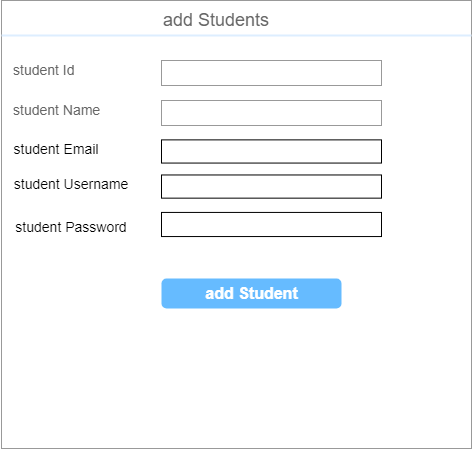

The diagram above was exported from draw.io. Its source (the exported page's mxGraphModel, read from the mxfile embedded in the PNG):
<mxGraphModel dx="1163" dy="454" grid="1" gridSize="10" guides="1" tooltips="1" connect="1" arrows="1" fold="1" page="1" pageScale="1" pageWidth="827" pageHeight="1169" math="0" shadow="0">
  <root>
    <mxCell id="ci7zkOh7Fj2LOAt_LQ5f-0" />
    <mxCell id="ci7zkOh7Fj2LOAt_LQ5f-1" parent="ci7zkOh7Fj2LOAt_LQ5f-0" />
    <mxCell id="JW5f6mMR3GN_x8HobFuH-0" value="" style="strokeWidth=1;shadow=0;dashed=0;align=center;html=1;shape=mxgraph.mockup.forms.rrect;rSize=0;strokeColor=#999999;fillColor=#ffffff;fontSize=14;" parent="ci7zkOh7Fj2LOAt_LQ5f-1" vertex="1">
      <mxGeometry x="130" y="300" width="470" height="448" as="geometry" />
    </mxCell>
    <mxCell id="JW5f6mMR3GN_x8HobFuH-1" value="&lt;font style=&quot;font-size: 18px&quot;&gt;add Students&lt;/font&gt;" style="strokeWidth=1;shadow=0;dashed=0;align=center;html=1;shape=mxgraph.mockup.forms.anchor;fontSize=12;fontColor=#666666;align=left;resizeWidth=1;spacingLeft=0;" parent="JW5f6mMR3GN_x8HobFuH-0" vertex="1">
      <mxGeometry width="235" height="20" relative="1" as="geometry">
        <mxPoint x="160" y="10" as="offset" />
      </mxGeometry>
    </mxCell>
    <mxCell id="JW5f6mMR3GN_x8HobFuH-2" value="" style="shape=line;strokeColor=#ddeeff;strokeWidth=2;html=1;resizeWidth=1;fontSize=14;" parent="JW5f6mMR3GN_x8HobFuH-0" vertex="1">
      <mxGeometry width="470" height="10" relative="1" as="geometry">
        <mxPoint y="30" as="offset" />
      </mxGeometry>
    </mxCell>
    <mxCell id="JW5f6mMR3GN_x8HobFuH-3" value="&lt;font style=&quot;font-size: 14px&quot;&gt;student Id&lt;/font&gt;" style="strokeWidth=1;shadow=0;dashed=0;align=center;html=1;shape=mxgraph.mockup.forms.anchor;fontSize=12;fontColor=#666666;align=left;resizeWidth=1;spacingLeft=0;" parent="JW5f6mMR3GN_x8HobFuH-0" vertex="1">
      <mxGeometry width="110" height="20" relative="1" as="geometry">
        <mxPoint x="10" y="60" as="offset" />
      </mxGeometry>
    </mxCell>
    <mxCell id="JW5f6mMR3GN_x8HobFuH-4" value="" style="strokeWidth=1;shadow=0;dashed=0;align=center;html=1;shape=mxgraph.mockup.forms.rrect;rSize=0;strokeColor=#999999;fontColor=#666666;align=left;spacingLeft=5;resizeWidth=1;fontSize=14;" parent="JW5f6mMR3GN_x8HobFuH-0" vertex="1">
      <mxGeometry width="220" height="25" relative="1" as="geometry">
        <mxPoint x="160" y="60" as="offset" />
      </mxGeometry>
    </mxCell>
    <mxCell id="JW5f6mMR3GN_x8HobFuH-5" value="&lt;font style=&quot;font-size: 14px&quot;&gt;student Name&lt;/font&gt;" style="strokeWidth=1;shadow=0;dashed=0;align=center;html=1;shape=mxgraph.mockup.forms.anchor;fontSize=12;fontColor=#666666;align=left;resizeWidth=1;spacingLeft=0;" parent="JW5f6mMR3GN_x8HobFuH-0" vertex="1">
      <mxGeometry width="100" height="20" relative="1" as="geometry">
        <mxPoint x="10" y="100" as="offset" />
      </mxGeometry>
    </mxCell>
    <mxCell id="JW5f6mMR3GN_x8HobFuH-6" value="" style="strokeWidth=1;shadow=0;dashed=0;align=center;html=1;shape=mxgraph.mockup.forms.rrect;rSize=0;strokeColor=#999999;fontColor=#666666;align=left;spacingLeft=5;resizeWidth=1;fontSize=14;" parent="JW5f6mMR3GN_x8HobFuH-0" vertex="1">
      <mxGeometry width="220" height="25" relative="1" as="geometry">
        <mxPoint x="160" y="100" as="offset" />
      </mxGeometry>
    </mxCell>
    <mxCell id="JW5f6mMR3GN_x8HobFuH-7" value="add Student" style="strokeWidth=1;shadow=0;dashed=0;align=center;html=1;shape=mxgraph.mockup.forms.rrect;rSize=5;strokeColor=none;fontColor=#ffffff;fillColor=#66bbff;fontSize=16;fontStyle=1;" parent="JW5f6mMR3GN_x8HobFuH-0" vertex="1">
      <mxGeometry y="1" width="180" height="30" relative="1" as="geometry">
        <mxPoint x="160" y="-170" as="offset" />
      </mxGeometry>
    </mxCell>
    <mxCell id="JW5f6mMR3GN_x8HobFuH-8" value="" style="strokeWidth=1;shadow=0;dashed=0;align=center;html=1;shape=mxgraph.mockup.forms.anchor;fontSize=12;fontColor=#666666;align=left;spacingLeft=0;resizeWidth=1;" parent="JW5f6mMR3GN_x8HobFuH-0" vertex="1">
      <mxGeometry y="1" width="352.5" height="20" relative="1" as="geometry">
        <mxPoint x="10" y="-70" as="offset" />
      </mxGeometry>
    </mxCell>
    <mxCell id="JW5f6mMR3GN_x8HobFuH-9" value="student Email" style="text;html=1;strokeColor=none;fillColor=none;align=center;verticalAlign=middle;whiteSpace=wrap;rounded=0;fontSize=14;" parent="JW5f6mMR3GN_x8HobFuH-0" vertex="1">
      <mxGeometry x="10" y="139.37545965161743" width="90" height="18.474226804123703" as="geometry" />
    </mxCell>
    <mxCell id="JW5f6mMR3GN_x8HobFuH-10" value="" style="rounded=0;whiteSpace=wrap;html=1;fontSize=14;" parent="JW5f6mMR3GN_x8HobFuH-0" vertex="1">
      <mxGeometry x="160" y="139.37777777777774" width="220" height="23.176533333333335" as="geometry" />
    </mxCell>
    <mxCell id="JW5f6mMR3GN_x8HobFuH-11" value="student Username" style="text;html=1;strokeColor=none;fillColor=none;align=center;verticalAlign=middle;whiteSpace=wrap;rounded=0;fontSize=14;" parent="JW5f6mMR3GN_x8HobFuH-0" vertex="1">
      <mxGeometry x="10" y="169.9341400639886" width="120" height="27.711340206185568" as="geometry" />
    </mxCell>
    <mxCell id="JW5f6mMR3GN_x8HobFuH-12" value="" style="rounded=0;whiteSpace=wrap;html=1;fontSize=14;" parent="JW5f6mMR3GN_x8HobFuH-0" vertex="1">
      <mxGeometry x="160" y="174.47111111111104" width="220" height="23.176533333333335" as="geometry" />
    </mxCell>
    <mxCell id="JW5f6mMR3GN_x8HobFuH-13" value="student Password" style="text;html=1;strokeColor=none;fillColor=none;align=center;verticalAlign=middle;whiteSpace=wrap;rounded=0;fontSize=14;" parent="JW5f6mMR3GN_x8HobFuH-0" vertex="1">
      <mxGeometry x="10" y="217.58862222222217" width="120" height="18.477511111111102" as="geometry" />
    </mxCell>
    <mxCell id="JW5f6mMR3GN_x8HobFuH-14" value="" style="rounded=0;whiteSpace=wrap;html=1;fontSize=14;" parent="JW5f6mMR3GN_x8HobFuH-0" vertex="1">
      <mxGeometry x="160" y="211.93386666666663" width="220" height="24.12231111111111" as="geometry" />
    </mxCell>
  </root>
</mxGraphModel>